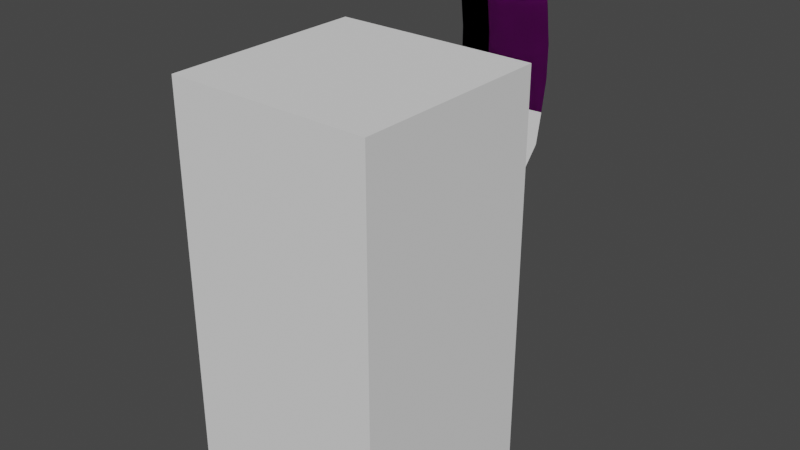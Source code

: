 # Source: Cleaver.blend  (saved by Blender 3.6.11; exported with 4.5.12 LTS)
import bpy
from mathutils import Matrix  # noqa: F401  (used for matrix-valued properties, if any)

bpy.ops.wm.read_factory_settings(use_empty=True)
scene = bpy.context.scene
scene.name = 'Scene'

# ---- collections
col_collection = bpy.data.collections.new('Collection'); scene.collection.children.link(col_collection)

# ---- images (referenced by path relative to the original .blend; pixels are not part of the script)
import os
ASSET_DIR = os.environ.get("B2B_ASSET_DIR", "")  # directory of the original .blend (textures are referenced by path, not embedded)
HERE = os.path.dirname(os.path.abspath(__file__))  # packed textures are extracted next to this script under _unpacked/

def load_image(name, relpath, width, height, colorspace="sRGB"):
    """Load a texture the original file referenced (path relative to the .blend, or extracted next to this script)."""
    p = next((c for c in (os.path.join(HERE, relpath), os.path.join(ASSET_DIR, relpath)) if relpath and os.path.exists(c)), "")
    if p:
        img = bpy.data.images.load(p, check_existing=True)
        img.name = name
    else:  # same state as the original file: an image datablock whose file is absent (Cycles renders it pink)
        img = bpy.data.images.new(name, width, height)
        img.source = "FILE"
        img.filepath = "//" + (relpath or name)
    img.colorspace_settings.name = colorspace
    return img
img_cleavertexture_png_001 = load_image('CleaverTexture.png.001', 'textures/CleaverTexture.png', 1024, 1024, 'sRGB')
img_cleavertexture_metalic_png_001 = load_image('CleaverTexture_METALIC.png.001', 'textures/CleaverTexture_METALIC.png', 1024, 1024, 'sRGB')
img_cleavertexture_normal_png_001 = load_image('CleaverTexture_NORMAL.png.001', 'textures/CleaverTexture_NORMAL.png', 1024, 1024, 'sRGB')

# ---- materials (node trees are filled in below, after node groups)
mat_material = bpy.data.materials.new('Material')
mat_material.use_transparent_shadow = False

# ---- material node trees
mat_material.use_nodes = True; mat_material.node_tree.nodes.clear()
_N = mat_material.node_tree.nodes; _L = mat_material.node_tree.links
n0 = _N.new('ShaderNodeInvert'); n0.name = 'Invert Color'; n0.location = (392, -37)
n1 = _N.new('ShaderNodeTexImage'); n1.name = 'Image Texture'; n1.location = (-610, 346)
n1.image = img_cleavertexture_png_001
n2 = _N.new('ShaderNodeOutputMaterial'); n2.name = 'Material Output'; n2.location = (915, 310)
n3 = _N.new('ShaderNodeValToRGB'); n3.name = 'Color Ramp.001'; n3.location = (-143, 201)
while len(n3.color_ramp.elements) > 1: n3.color_ramp.elements.remove(n3.color_ramp.elements[-1])
n3.color_ramp.elements[0].position = 0.0; n3.color_ramp.elements[0].color = (0.0, 0.0, 0.0, 1.0)
_e = n3.color_ramp.elements.new(1.0); _e.color = (0.515, 0.515, 0.515, 1.0)
n4 = _N.new('ShaderNodeValToRGB'); n4.name = 'Color Ramp'; n4.location = (-53, -38)
while len(n4.color_ramp.elements) > 1: n4.color_ramp.elements.remove(n4.color_ramp.elements[-1])
n4.color_ramp.elements[0].position = 0.2182; n4.color_ramp.elements[0].color = (0.0, 0.0, 0.0, 1.0)
_e = n4.color_ramp.elements.new(1.0); _e.color = (1.0, 1.0, 1.0, 1.0)
n5 = _N.new('ShaderNodeTexImage'); n5.name = 'Image Texture.002'; n5.location = (-619, 44)
n5.image = img_cleavertexture_metalic_png_001
n6 = _N.new('ShaderNodeMix'); n6.name = 'Mix'; n6.location = (-285, -203)
n6.inputs[0].default_value = 0.3333
n7 = _N.new('ShaderNodeTexNoise'); n7.name = 'Noise Texture'; n7.location = (-561, -334)
n7.inputs[2].default_value = 17.2
n7.inputs[3].default_value = 1.0
n8 = _N.new('ShaderNodeTexImage'); n8.name = 'Image Texture.001'; n8.location = (-448, -822)
n8.image = img_cleavertexture_normal_png_001
n9 = _N.new('ShaderNodeTexNoise'); n9.name = 'Noise Texture.001'; n9.location = (-416, -570)
n10 = _N.new('ShaderNodeMix'); n10.name = 'Mix.001'; n10.location = (-134, -577)
n10.data_type = 'RGBA'
n10.inputs[0].default_value = 0.8833
n11 = _N.new('ShaderNodeNormalMap'); n11.name = 'Normal Map'; n11.location = (105, -588)
n12 = _N.new('ShaderNodeBsdfPrincipled'); n12.name = 'Principled BSDF'; n12.location = (586, 284)
n12.distribution = 'GGX'
n12.subsurface_method = 'RANDOM_WALK_SKIN'
n12.inputs[3].default_value = 1.45
n12.inputs[27].default_value = (0.0, 0.0, 0.0, 1.0)
n12.inputs[28].default_value = 1.0
_L.new(n1.outputs[0], n12.inputs[0])
_L.new(n11.outputs[0], n12.inputs[5])
_L.new(n0.outputs[0], n12.inputs[2])
_L.new(n4.outputs[0], n0.inputs[1])
_L.new(n3.outputs[0], n12.inputs[1])
_L.new(n5.outputs[0], n3.inputs[0])
_L.new(n5.outputs[0], n6.inputs[2])
_L.new(n7.outputs[1], n6.inputs[3])
_L.new(n6.outputs[0], n4.inputs[0])
_L.new(n9.outputs[1], n10.inputs[2])
_L.new(n8.outputs[0], n10.inputs[3])
_L.new(n9.outputs[1], n10.inputs[6])
_L.new(n8.outputs[0], n10.inputs[7])
_L.new(n10.outputs[2], n11.inputs[1])
_L.new(n12.outputs[0], n2.inputs[0])
n2.is_active_output = True

# ---- world
world_world = bpy.data.worlds.new('World'); scene.world = world_world
world_world.use_nodes = True; world_world.node_tree.nodes.clear()
_N = world_world.node_tree.nodes; _L = world_world.node_tree.links
n0 = _N.new('ShaderNodeOutputWorld'); n0.name = 'World Output'; n0.location = (300, 300)
n1 = _N.new('ShaderNodeBackground'); n1.name = 'Background'; n1.location = (10, 300)
n1.inputs[0].default_value = (0.05088, 0.05088, 0.05088, 1.0)
_L.new(n1.outputs[0], n0.inputs[0])
n0.is_active_output = True
world_world.color = (0.05088, 0.05088, 0.05088)
world_world.use_sun_shadow = False
world_world.sun_shadow_jitter_overblur = 0.0

# ---- meshes
me_cube_001 = bpy.data.meshes.new('Cube.001')
me_cube_001.from_pydata([(-0.5, -0.5, 0.0), (-0.5, -0.5, 2.0), (-0.5, 0.5, 0.0), (-0.5, 0.5, 2.0), (0.5, -0.5, 0.0), (0.5, -0.5, 2.0), (0.5, 0.5, 0.0), (0.5, 0.5, 2.0)], [], [(0, 1, 3, 2), (2, 3, 7, 6), (6, 7, 5, 4), (4, 5, 1, 0), (2, 6, 4, 0), (7, 3, 1, 5)])
_uv = me_cube_001.uv_layers.new(name='UVMap')
_uv.uv.foreach_set('vector', [0.375, 0.0, 0.625, 0.0, 0.625, 0.25, 0.375, 0.25, 0.375, 0.25, 0.625, 0.25, 0.625, 0.5, 0.375, 0.5, 0.375, 0.5, 0.625, 0.5, 0.625, 0.75, 0.375, 0.75, 0.375, 0.75, 0.625, 0.75, 0.625, 1.0, 0.375, 1.0, 0.125, 0.5, 0.375, 0.5, 0.375, 0.75, 0.125, 0.75, 0.625, 0.5, 0.875, 0.5, 0.875, 0.75, 0.625, 0.75])
me_cube_001.update()
me_cube_002 = bpy.data.meshes.new('Cube.002')
me_cube_002.from_pydata([(-0.25, 0.01571, -0.4014), (-0.276, 0.0173, 0.7486), (0.06423, 0.008098, -0.4014), (0.08959, 0.008098, 0.7486), (-0.25, 0.0, -0.4014), (-0.276, 0.0, 0.7486), (0.06423, 0.0, -0.4014), (0.08959, 0.0, 0.7486), (-0.09854, 0.01571, -0.4014), (-0.1245, 0.0173, 0.7486), (-0.1245, 0.0, 0.7486), (-0.09854, 0.0, -0.4014), (-0.1185, 0.0173, -0.8661), (-0.25, 0.0173, -0.8661), (-0.25, 0.0, -0.8661), (-0.1185, 0.0, -0.8661), (0.1873, 0.0, 0.7486), (0.1609, 0.0, -0.4014), (-0.13, 0.0, -0.5028), (-0.1431, 0.0, -0.6043), (-0.1431, 0.0, -0.7058), (-0.13, 0.0, -0.8073), (-0.2614, 0.0173, -0.5028), (-0.2746, 0.0173, -0.6043), (-0.2746, 0.0173, -0.7058), (-0.2614, 0.0173, -0.8073), (-0.2614, 0.0, -0.8073), (-0.2746, 0.0, -0.7058), (-0.2746, 0.0, -0.6043), (-0.2614, 0.0, -0.5028), (-0.13, 0.0173, -0.5028), (-0.1431, 0.0173, -0.6043), (-0.1431, 0.0173, -0.7058), (-0.13, 0.0173, -0.8073), (-0.2392, 0.0173, 0.5844), (-0.2204, 0.0173, 0.4201), (-0.2043, 0.0173, 0.2558), (-0.2043, 0.0173, 0.0915), (-0.2152, 0.0173, -0.07279), (-0.2295, 0.0173, -0.2371), (0.1254, 0.008098, 0.5844), (0.1442, 0.008098, 0.4201), (0.1604, 0.008098, 0.2558), (0.1604, 0.008098, 0.0915), (0.1442, 0.008098, -0.07279), (0.1254, 0.008098, -0.2371), (-0.2392, 0.0, 0.5844), (-0.2204, 0.0, 0.4201), (-0.2043, 0.0, 0.2558), (-0.2043, 0.0, 0.0915), (-0.2152, 0.0, -0.07279), (-0.2295, 0.0, -0.2371), (-0.06898, 0.0173, 0.4201), (-0.05285, 0.0173, 0.2558), (-0.05285, 0.0173, 0.0915), (-0.06898, 0.0173, -0.07279), (-0.08779, 0.0173, -0.2371), (0.224, 0.0, 0.5844), (0.2428, 0.0, 0.4201), (0.259, 0.0, 0.2558), (0.259, 0.0, 0.0915), (0.2428, 0.0, -0.07279), (0.224, 0.0, -0.2371), (0.005888, 0.01571, 0.7486), (0.005888, 0.0, 0.7486), (0.006183, 0.01571, -0.4014), (0.006183, 0.0, -0.4014), (0.04216, 0.01571, -0.2371), (0.06097, 0.01571, -0.07279), (0.0771, 0.01571, 0.0915), (0.0771, 0.01571, 0.2558), (0.06097, 0.01571, 0.4201), (0.04216, 0.01571, 0.5844), (-0.1403, 0.06014, -0.8661), (-0.2194, 0.06014, -0.8661), (-0.2381, 0.06014, -0.8073), (-0.1563, 0.06014, -0.8073), (-0.24, 0.06014, -0.5028), (-0.2488, 0.06014, -0.6043), (-0.2488, 0.06014, -0.7058), (-0.1571, 0.06014, -0.5028), (-0.1732, 0.06014, -0.6043), (-0.1695, 0.06014, -0.7058), (-0.133, 0.03921, -0.4313), (-0.225, 0.03921, -0.4268), (-0.2002, 0.0173, 0.7486), (-0.2576, 0.0173, 0.6665), (-0.2298, 0.0173, 0.5022), (-0.1373, 0.01693, 0.7066), (-0.1381, 0.01708, 0.554), (-0.1447, 0.0173, 0.4201), (-0.214, 0.01743, 0.6307), (-0.0593, 0.0165, 0.7486), (-0.004002, 0.0165, 0.4201), (-0.06136, 0.01658, 0.6299), (0.05156, 0.01571, 0.5022), (0.02402, 0.01571, 0.6665), (-0.08344, 0.01665, 0.684), (-0.08398, 0.01676, 0.576), (-0.1919, 0.01736, 0.5766), (-0.1914, 0.01725, 0.6845), (-0.1382, 0.0, 0.7065), (-0.139, 0.0, 0.5538), (-0.2149, 0.0, 0.6305), (-0.06225, 0.0, 0.6298), (-0.08434, 0.0, 0.6838), (-0.08487, 0.0, 0.5759), (-0.1928, 0.0, 0.5764), (-0.1923, 0.0, 0.6844), (-0.1106, 0.0173, -0.888), (-0.2202, 0.0173, -0.9209), (-0.2202, 0.0, -0.9209), (-0.1106, 0.0, -0.888), (-0.1324, 0.06014, -0.888), (-0.1895, 0.06014, -0.9025)], [], [(46, 5, 1, 86, 34), (72, 96, 63, 3, 40), (9, 85, 1, 5, 10), (65, 2, 6, 66), (40, 3, 16, 57), (26, 25, 13, 14), (63, 92, 9, 10, 64), (100, 85, 9, 88), (73, 12, 109, 113), (13, 74, 114, 110), (33, 21, 15, 12), (3, 7, 16), (6, 2, 17), (8, 11, 18, 30), (30, 18, 19, 31), (31, 19, 20, 32), (32, 20, 21, 33), (8, 30, 80, 83), (33, 12, 73, 76), (23, 22, 77, 78), (32, 33, 76, 82), (4, 0, 22, 29), (29, 22, 23, 28), (28, 23, 24, 27), (27, 24, 25, 26), (0, 39, 56, 8), (39, 38, 55, 56), (38, 37, 54, 55), (37, 36, 53, 54), (36, 35, 90, 52, 53), (98, 89, 102, 106), (2, 45, 62, 17), (45, 44, 61, 62), (44, 43, 60, 61), (43, 42, 59, 60), (42, 41, 58, 59), (41, 40, 57, 58), (65, 67, 45, 2), (67, 68, 44, 45), (68, 69, 43, 44), (69, 70, 42, 43), (70, 71, 41, 42), (71, 95, 72, 40, 41), (4, 51, 39, 0), (51, 50, 38, 39), (50, 49, 37, 38), (49, 48, 36, 37), (48, 47, 35, 36), (47, 46, 34, 87, 35), (98, 94, 72, 95), (53, 52, 93, 71, 70), (54, 53, 70, 69), (55, 54, 69, 68), (56, 55, 68, 67), (8, 56, 67, 65), (3, 63, 64, 7), (8, 65, 66, 11), (97, 92, 63, 96), (75, 76, 73, 74), (84, 83, 80, 77), (77, 80, 81, 78), (78, 81, 82, 79), (79, 82, 76, 75), (24, 23, 78, 79), (30, 31, 81, 80), (13, 25, 75, 74), (25, 24, 79, 75), (31, 32, 82, 81), (22, 0, 84, 77), (0, 8, 83, 84), (94, 97, 96, 72), (94, 98, 106, 104), (88, 9, 92, 97), (93, 98, 95, 71), (52, 89, 98, 93), (99, 91, 103, 107), (90, 99, 89, 52), (35, 87, 99, 90), (87, 34, 91, 99), (97, 94, 104, 105), (34, 86, 100, 91), (86, 1, 85, 100), (91, 100, 108, 103), (100, 88, 101, 108), (88, 97, 105, 101), (89, 99, 107, 102), (110, 109, 112, 111), (109, 110, 114, 113), (74, 73, 113, 114), (12, 15, 112, 109), (14, 13, 110, 111)])
me_cube_002.polygons.foreach_set('use_smooth', [True] * 91)
_uv = me_cube_002.uv_layers.new(name='UVMap')
_uv.uv.foreach_set('vector', [0.5893, 0.125, 0.625, 0.125, 0.625, 0.25, 0.6071, 0.25, 0.5893, 0.25, 0.5893, 0.3925, 0.6071, 0.3925, 0.625, 0.3925, 0.625, 0.5, 0.5893, 0.5, 0.84, 0.5, 0.8575, 0.5, 0.875, 0.5, 0.875, 0.625, 0.84, 0.625, 0.2675, 0.5, 0.375, 0.5, 0.375, 0.625, 0.2675, 0.625, 0.5893, 0.5, 0.625, 0.5, 0.625, 0.5, 0.5893, 0.5, 0.375, 0.125, 0.375, 0.25, 0.375, 0.25, 0.375, 0.125, 0.7325, 0.5, 0.7863, 0.5, 0.84, 0.5, 0.84, 0.625, 0.7325, 0.625, 0.6071, 0.2675, 0.625, 0.2675, 0.625, 0.285, 0.6071, 0.285, 0.16, 0.5, 0.16, 0.5, 0.16, 0.5, 0.16, 0.5, 0.375, 0.25, 0.375, 0.25, 0.375, 0.25, 0.375, 0.25, 0.16, 0.5, 0.16, 0.625, 0.16, 0.625, 0.16, 0.5, 0.625, 0.5, 0.625, 0.625, 0.625, 0.5, 0.375, 0.625, 0.375, 0.5, 0.375, 0.625, 0.16, 0.5, 0.16, 0.625, 0.16, 0.625, 0.16, 0.5, 0.16, 0.5, 0.16, 0.625, 0.16, 0.625, 0.16, 0.5, 0.16, 0.5, 0.16, 0.625, 0.16, 0.625, 0.16, 0.5, 0.16, 0.5, 0.16, 0.625, 0.16, 0.625, 0.16, 0.5, 0.16, 0.5, 0.16, 0.5, 0.16, 0.5, 0.16, 0.5, 0.16, 0.5, 0.16, 0.5, 0.16, 0.5, 0.16, 0.5, 0.375, 0.25, 0.375, 0.25, 0.375, 0.25, 0.375, 0.25, 0.16, 0.5, 0.16, 0.5, 0.16, 0.5, 0.16, 0.5, 0.375, 0.125, 0.375, 0.25, 0.375, 0.25, 0.375, 0.125, 0.375, 0.125, 0.375, 0.25, 0.375, 0.25, 0.375, 0.125, 0.375, 0.125, 0.375, 0.25, 0.375, 0.25, 0.375, 0.125, 0.375, 0.125, 0.375, 0.25, 0.375, 0.25, 0.375, 0.125, 0.375, 0.25, 0.4107, 0.25, 0.4107, 0.285, 0.375, 0.285, 0.4107, 0.25, 0.4464, 0.25, 0.4464, 0.285, 0.4107, 0.285, 0.4464, 0.25, 0.4821, 0.25, 0.4821, 0.285, 0.4464, 0.285, 0.4821, 0.25, 0.5179, 0.25, 0.5179, 0.285, 0.4821, 0.285, 0.5179, 0.25, 0.5536, 0.25, 0.5536, 0.2675, 0.5536, 0.285, 0.5179, 0.285, 0.5714, 0.3387, 0.5714, 0.285, 0.5714, 0.285, 0.5714, 0.3387, 0.375, 0.5, 0.4107, 0.5, 0.4107, 0.5, 0.375, 0.5, 0.4107, 0.5, 0.4464, 0.5, 0.4464, 0.5, 0.4107, 0.5, 0.4464, 0.5, 0.4821, 0.5, 0.4821, 0.5, 0.4464, 0.5, 0.4821, 0.5, 0.5179, 0.5, 0.5179, 0.5, 0.4821, 0.5, 0.5179, 0.5, 0.5536, 0.5, 0.5536, 0.5, 0.5179, 0.5, 0.5536, 0.5, 0.5893, 0.5, 0.5893, 0.5, 0.5536, 0.5, 0.375, 0.3925, 0.4107, 0.3925, 0.4107, 0.5, 0.375, 0.5, 0.4107, 0.3925, 0.4464, 0.3925, 0.4464, 0.5, 0.4107, 0.5, 0.4464, 0.3925, 0.4821, 0.3925, 0.4821, 0.5, 0.4464, 0.5, 0.4821, 0.3925, 0.5179, 0.3925, 0.5179, 0.5, 0.4821, 0.5, 0.5179, 0.3925, 0.5536, 0.3925, 0.5536, 0.5, 0.5179, 0.5, 0.5536, 0.3925, 0.5714, 0.3925, 0.5893, 0.3925, 0.5893, 0.5, 0.5536, 0.5, 0.375, 0.125, 0.4107, 0.125, 0.4107, 0.25, 0.375, 0.25, 0.4107, 0.125, 0.4464, 0.125, 0.4464, 0.25, 0.4107, 0.25, 0.4464, 0.125, 0.4821, 0.125, 0.4821, 0.25, 0.4464, 0.25, 0.4821, 0.125, 0.5179, 0.125, 0.5179, 0.25, 0.4821, 0.25, 0.5179, 0.125, 0.5536, 0.125, 0.5536, 0.25, 0.5179, 0.25, 0.5536, 0.125, 0.5893, 0.125, 0.5893, 0.25, 0.5714, 0.25, 0.5536, 0.25, 0.5714, 0.3387, 0.5893, 0.3387, 0.5893, 0.3925, 0.5714, 0.3925, 0.5179, 0.285, 0.5536, 0.285, 0.5536, 0.3387, 0.5536, 0.3925, 0.5179, 0.3925, 0.4821, 0.285, 0.5179, 0.285, 0.5179, 0.3925, 0.4821, 0.3925, 0.4464, 0.285, 0.4821, 0.285, 0.4821, 0.3925, 0.4464, 0.3925, 0.4107, 0.285, 0.4464, 0.285, 0.4464, 0.3925, 0.4107, 0.3925, 0.375, 0.285, 0.4107, 0.285, 0.4107, 0.3925, 0.375, 0.3925, 0.625, 0.5, 0.7325, 0.5, 0.7325, 0.625, 0.625, 0.625, 0.16, 0.5, 0.2675, 0.5, 0.2675, 0.625, 0.16, 0.625, 0.6071, 0.3387, 0.625, 0.3387, 0.625, 0.3925, 0.6071, 0.3925, 0.375, 0.25, 0.375, 0.285, 0.375, 0.285, 0.375, 0.25, 0.375, 0.25, 0.375, 0.285, 0.375, 0.285, 0.375, 0.25, 0.375, 0.25, 0.375, 0.285, 0.375, 0.285, 0.375, 0.25, 0.375, 0.25, 0.375, 0.285, 0.375, 0.285, 0.375, 0.25, 0.375, 0.25, 0.375, 0.285, 0.375, 0.285, 0.375, 0.25, 0.375, 0.25, 0.375, 0.25, 0.375, 0.25, 0.375, 0.25, 0.16, 0.5, 0.16, 0.5, 0.16, 0.5, 0.16, 0.5, 0.375, 0.25, 0.375, 0.25, 0.375, 0.25, 0.375, 0.25, 0.375, 0.25, 0.375, 0.25, 0.375, 0.25, 0.375, 0.25, 0.16, 0.5, 0.16, 0.5, 0.16, 0.5, 0.16, 0.5, 0.375, 0.25, 0.375, 0.25, 0.375, 0.25, 0.375, 0.25, 0.375, 0.25, 0.375, 0.285, 0.375, 0.285, 0.375, 0.25, 0.5893, 0.3387, 0.6071, 0.3387, 0.6071, 0.3925, 0.5893, 0.3925, 0.5893, 0.3387, 0.5714, 0.3387, 0.5714, 0.3387, 0.5893, 0.3387, 0.6071, 0.285, 0.625, 0.285, 0.625, 0.3387, 0.6071, 0.3387, 0.5536, 0.3387, 0.5714, 0.3387, 0.5714, 0.3925, 0.5536, 0.3925, 0.5536, 0.285, 0.5714, 0.285, 0.5714, 0.3387, 0.5536, 0.3387, 0.5714, 0.2675, 0.5893, 0.2675, 0.5893, 0.2675, 0.5714, 0.2675, 0.5536, 0.2675, 0.5714, 0.2675, 0.5714, 0.285, 0.5536, 0.285, 0.5536, 0.25, 0.5714, 0.25, 0.5714, 0.2675, 0.5536, 0.2675, 0.5714, 0.25, 0.5893, 0.25, 0.5893, 0.2675, 0.5714, 0.2675, 0.6071, 0.3387, 0.5893, 0.3387, 0.5893, 0.3387, 0.6071, 0.3387, 0.5893, 0.25, 0.6071, 0.25, 0.6071, 0.2675, 0.5893, 0.2675, 0.6071, 0.25, 0.625, 0.25, 0.625, 0.2675, 0.6071, 0.2675, 0.5893, 0.2675, 0.6071, 0.2675, 0.6071, 0.2675, 0.5893, 0.2675, 0.6071, 0.2675, 0.6071, 0.285, 0.6071, 0.285, 0.6071, 0.2675, 0.6071, 0.285, 0.6071, 0.3387, 0.6071, 0.3387, 0.6071, 0.285, 0.5714, 0.285, 0.5714, 0.2675, 0.5714, 0.2675, 0.5714, 0.285, 0.125, 0.5, 0.16, 0.5, 0.16, 0.625, 0.125, 0.625, 0.16, 0.5, 0.125, 0.5, 0.125, 0.5, 0.16, 0.5, 0.375, 0.25, 0.375, 0.285, 0.375, 0.285, 0.375, 0.25, 0.16, 0.5, 0.16, 0.625, 0.16, 0.625, 0.16, 0.5, 0.375, 0.125, 0.375, 0.25, 0.375, 0.25, 0.375, 0.125])
me_cube_002.update()
me_cube_004 = bpy.data.meshes.new('Cube.004')
me_cube_004.from_pydata([(-0.25, 0.01571, -0.4014), (-0.276, 0.0173, 0.7486), (0.06423, 0.008098, -0.4014), (0.07679, 0.008098, 0.7486), (-0.25, 0.0, -0.4014), (-0.276, 0.0, 0.7486), (0.06423, 0.0, -0.4014), (0.07679, 0.0, 0.7486), (-0.09854, 0.01571, -0.4014), (-0.1245, 0.0173, 0.7486), (-0.1245, 0.0, 0.7486), (-0.09854, 0.0, -0.4014), (-0.1185, 0.0173, -0.8661), (-0.25, 0.0173, -0.8661), (-0.25, 0.0, -0.8661), (-0.1185, 0.0, -0.8661), (0.1745, 0.0, 0.7486), (0.1609, 0.0, -0.4014), (-0.13, 0.0, -0.5028), (-0.1431, 0.0, -0.6043), (-0.1431, 0.0, -0.7058), (-0.13, 0.0, -0.8073), (-0.2614, 0.0173, -0.5028), (-0.2746, 0.0173, -0.6043), (-0.2746, 0.0173, -0.7058), (-0.2614, 0.0173, -0.8073), (-0.2614, 0.0, -0.8073), (-0.2746, 0.0, -0.7058), (-0.2746, 0.0, -0.6043), (-0.2614, 0.0, -0.5028), (-0.13, 0.0173, -0.5028), (-0.1431, 0.0173, -0.6043), (-0.1431, 0.0173, -0.7058), (-0.13, 0.0173, -0.8073), (-0.2392, 0.0173, 0.5844), (-0.2204, 0.0173, 0.4201), (-0.2043, 0.0173, 0.2558), (-0.2043, 0.0173, 0.0915), (-0.2152, 0.0173, -0.07279), (-0.2295, 0.0173, -0.2371), (0.1254, 0.008098, 0.5844), (0.1442, 0.008098, 0.4201), (0.1604, 0.008098, 0.2558), (0.1604, 0.008098, 0.0915), (0.1442, 0.008098, -0.07279), (0.1167, 0.008098, -0.2371), (-0.2392, 0.0, 0.5844), (-0.2204, 0.0, 0.4201), (-0.2043, 0.0, 0.2558), (-0.2043, 0.0, 0.0915), (-0.2152, 0.0, -0.07279), (-0.2295, 0.0, -0.2371), (-0.06898, 0.0173, 0.4201), (-0.05285, 0.0173, 0.2558), (-0.05285, 0.0173, 0.0915), (-0.06898, 0.0173, -0.07279), (-0.08779, 0.0173, -0.2371), (0.224, 0.0, 0.5844), (0.2428, 0.0, 0.4201), (0.259, 0.0, 0.2558), (0.259, 0.0, 0.0915), (0.2428, 0.0, -0.07279), (0.2153, 0.0, -0.2371), (0.005888, 0.01571, 0.7486), (0.005888, 0.0, 0.7486), (0.006183, 0.01571, -0.4014), (0.006183, 0.0, -0.4014), (0.04216, 0.01571, -0.2371), (0.06097, 0.01571, -0.07279), (0.0771, 0.01571, 0.0915), (0.0771, 0.01571, 0.2558), (0.06097, 0.01571, 0.4201), (0.04216, 0.01571, 0.5844), (-0.1403, 0.06014, -0.8661), (-0.2194, 0.06014, -0.8661), (-0.2381, 0.06014, -0.8073), (-0.1563, 0.06014, -0.8073), (-0.24, 0.06014, -0.5028), (-0.2488, 0.06014, -0.6043), (-0.2488, 0.06014, -0.7058), (-0.1571, 0.06014, -0.5028), (-0.1732, 0.06014, -0.6043), (-0.1695, 0.06014, -0.7058), (-0.133, 0.03921, -0.4313), (-0.225, 0.03921, -0.4268), (-0.2002, 0.0173, 0.7486), (-0.2576, 0.0173, 0.6665), (-0.2298, 0.0173, 0.5022), (-0.1373, 0.01693, 0.7066), (-0.1381, 0.01708, 0.554), (-0.1447, 0.0173, 0.4201), (-0.214, 0.01743, 0.6307), (-0.0593, 0.0165, 0.7486), (-0.004002, 0.0165, 0.4201), (-0.06136, 0.01658, 0.6299), (0.05156, 0.01571, 0.5022), (0.02402, 0.01571, 0.6665), (-0.08344, 0.01665, 0.684), (-0.08398, 0.01676, 0.576), (-0.1919, 0.01736, 0.5766), (-0.1914, 0.01725, 0.6845), (-0.1382, 0.0, 0.7065), (-0.139, 0.0, 0.5538), (-0.2149, 0.0, 0.6305), (-0.06225, 0.0, 0.6298), (-0.08434, 0.0, 0.6838), (-0.08487, 0.0, 0.5759), (-0.1928, 0.0, 0.5764), (-0.1923, 0.0, 0.6844), (-0.1106, 0.0173, -0.888), (-0.2202, 0.0173, -0.9209), (-0.2202, 0.0, -0.9209), (-0.1106, 0.0, -0.888), (-0.1324, 0.06014, -0.888), (-0.1895, 0.06014, -0.9025), (-0.25, -0.01571, -0.4014), (-0.276, -0.0173, 0.7486), (0.06423, -0.008098, -0.4014), (0.07679, -0.008098, 0.7486), (-0.09854, -0.01571, -0.4014), (-0.1245, -0.0173, 0.7486), (-0.1185, -0.0173, -0.8661), (-0.25, -0.0173, -0.8661), (-0.2614, -0.0173, -0.5028), (-0.2746, -0.0173, -0.6043), (-0.2746, -0.0173, -0.7058), (-0.2614, -0.0173, -0.8073), (-0.13, -0.0173, -0.5028), (-0.1431, -0.0173, -0.6043), (-0.1431, -0.0173, -0.7058), (-0.13, -0.0173, -0.8073), (-0.2392, -0.0173, 0.5844), (-0.2204, -0.0173, 0.4201), (-0.2043, -0.0173, 0.2558), (-0.2043, -0.0173, 0.0915), (-0.2152, -0.0173, -0.07279), (-0.2295, -0.0173, -0.2371), (0.1254, -0.008098, 0.5844), (0.1442, -0.008098, 0.4201), (0.1604, -0.008098, 0.2558), (0.1604, -0.008098, 0.0915), (0.1442, -0.008098, -0.07279), (0.1167, -0.008098, -0.2371), (-0.06898, -0.0173, 0.4201), (-0.05285, -0.0173, 0.2558), (-0.05285, -0.0173, 0.0915), (-0.06898, -0.0173, -0.07279), (-0.08779, -0.0173, -0.2371), (0.005888, -0.01571, 0.7486), (0.006183, -0.01571, -0.4014), (0.04216, -0.01571, -0.2371), (0.06097, -0.01571, -0.07279), (0.0771, -0.01571, 0.0915), (0.0771, -0.01571, 0.2558), (0.06097, -0.01571, 0.4201), (0.04216, -0.01571, 0.5844), (-0.1403, -0.06014, -0.8661), (-0.2194, -0.06014, -0.8661), (-0.2381, -0.06014, -0.8073), (-0.1563, -0.06014, -0.8073), (-0.24, -0.06014, -0.5028), (-0.2488, -0.06014, -0.6043), (-0.2488, -0.06014, -0.7058), (-0.1571, -0.06014, -0.5028), (-0.1732, -0.06014, -0.6043), (-0.1695, -0.06014, -0.7058), (-0.133, -0.03921, -0.4313), (-0.225, -0.03921, -0.4268), (-0.2002, -0.0173, 0.7486), (-0.2576, -0.0173, 0.6665), (-0.2298, -0.0173, 0.5022), (-0.1373, -0.01693, 0.7066), (-0.1381, -0.01708, 0.554), (-0.1447, -0.0173, 0.4201), (-0.214, -0.01743, 0.6307), (-0.0593, -0.0165, 0.7486), (-0.004002, -0.0165, 0.4201), (-0.06136, -0.01658, 0.6299), (0.05156, -0.01571, 0.5022), (0.02402, -0.01571, 0.6665), (-0.08344, -0.01665, 0.684), (-0.08398, -0.01676, 0.576), (-0.1919, -0.01736, 0.5766), (-0.1914, -0.01725, 0.6845), (-0.1106, -0.0173, -0.888), (-0.2202, -0.0173, -0.9209), (-0.1324, -0.06014, -0.888), (-0.1895, -0.06014, -0.9025), (-0.276, 0.0, 0.7486), (-0.276, 0.0173, 0.7486), (-0.276, 0.0173, 0.7486), (-0.2295, 0.0173, -0.2371), (-0.25, 0.01571, -0.4014), (-0.25, 0.01571, -0.4014), (-0.25, 0.01571, -0.4014), (-0.09854, 0.01571, -0.4014), (-0.09854, 0.01571, -0.4014), (-0.09854, 0.01571, -0.4014), (-0.09854, 0.01571, -0.4014), (0.005888, 0.01571, 0.7486), (0.07679, 0.008098, 0.7486), (0.006183, 0.01571, -0.4014), (-0.2002, 0.0173, 0.7486), (-0.1245, 0.0173, 0.7486), (-0.09854, 0.0, -0.4014), (-0.2194, 0.06014, -0.8661), (-0.1895, 0.06014, -0.9025), (-0.1895, 0.06014, -0.9025), (-0.2614, 0.0173, -0.8073), (-0.25, 0.0173, -0.8661), (-0.13, 0.0173, -0.8073), (-0.1185, 0.0173, -0.8661), (0.06423, 0.008098, -0.4014), (-0.2614, 0.0173, -0.5028), (-0.2746, 0.0173, -0.6043), (-0.2746, 0.0173, -0.7058), (-0.13, 0.0173, -0.5028), (-0.1431, 0.0173, -0.6043), (-0.1431, 0.0173, -0.7058), (-0.2576, 0.0173, 0.6665), (-0.2392, 0.0173, 0.5844), (-0.2298, 0.0173, 0.5022), (-0.2204, 0.0173, 0.4201), (-0.2043, 0.0173, 0.2558), (-0.2043, 0.0173, 0.0915), (-0.2152, 0.0173, -0.07279), (-0.1928, 0.0, 0.5764), (-0.1919, 0.01736, 0.5766), (-0.1919, 0.01736, 0.5766), (-0.214, 0.01743, 0.6307), (-0.214, 0.01743, 0.6307), (-0.2149, 0.0, 0.6305), (-0.0593, 0.0165, 0.7486), (-0.2381, 0.06014, -0.8073), (-0.1563, 0.06014, -0.8073), (-0.1403, 0.06014, -0.8661), (-0.24, 0.06014, -0.5028), (-0.2488, 0.06014, -0.6043), (-0.2488, 0.06014, -0.7058), (-0.1571, 0.06014, -0.5028), (-0.1732, 0.06014, -0.6043), (-0.1695, 0.06014, -0.7058), (-0.133, 0.03921, -0.4313), (-0.225, 0.03921, -0.4268), (-0.08434, 0.0, 0.6838), (-0.08344, 0.01665, 0.684), (-0.08344, 0.01665, 0.684), (-0.06136, 0.01658, 0.6299), (-0.06136, 0.01658, 0.6299), (-0.06225, 0.0, 0.6298), (-0.1373, 0.01693, 0.7066), (-0.1373, 0.01693, 0.7066), (-0.1381, 0.01708, 0.554), (-0.1381, 0.01708, 0.554), (-0.08398, 0.01676, 0.576), (-0.08398, 0.01676, 0.576), (-0.1914, 0.01725, 0.6845), (-0.1914, 0.01725, 0.6845), (-0.08487, 0.0, 0.5759), (-0.139, 0.0, 0.5538), (-0.1923, 0.0, 0.6844), (-0.1382, 0.0, 0.7065), (-0.2202, 0.0173, -0.9209), (-0.2202, 0.0173, -0.9209), (-0.2202, 0.0, -0.9209), (-0.1106, 0.0173, -0.888), (-0.1106, 0.0173, -0.888), (-0.1106, 0.0, -0.888), (-0.1324, 0.06014, -0.888), (-0.1324, 0.06014, -0.888), (-0.276, -0.0173, 0.7486), (-0.276, -0.0173, 0.7486), (-0.2295, -0.0173, -0.2371), (-0.25, -0.01571, -0.4014), (-0.25, -0.01571, -0.4014), (-0.25, -0.01571, -0.4014), (-0.09854, -0.01571, -0.4014), (-0.09854, -0.01571, -0.4014), (-0.09854, -0.01571, -0.4014), (-0.09854, -0.01571, -0.4014), (0.005888, -0.01571, 0.7486), (0.07679, -0.008098, 0.7486), (0.006183, -0.01571, -0.4014), (-0.2002, -0.0173, 0.7486), (-0.1245, -0.0173, 0.7486), (-0.2194, -0.06014, -0.8661), (-0.1895, -0.06014, -0.9025), (-0.1895, -0.06014, -0.9025), (-0.2614, -0.0173, -0.8073), (-0.25, -0.0173, -0.8661), (-0.13, -0.0173, -0.8073), (-0.1185, -0.0173, -0.8661), (0.06423, -0.008098, -0.4014), (-0.2614, -0.0173, -0.5028), (-0.2746, -0.0173, -0.6043), (-0.2746, -0.0173, -0.7058), (-0.13, -0.0173, -0.5028), (-0.1431, -0.0173, -0.6043), (-0.1431, -0.0173, -0.7058), (-0.2576, -0.0173, 0.6665), (-0.2392, -0.0173, 0.5844), (-0.2298, -0.0173, 0.5022), (-0.2204, -0.0173, 0.4201), (-0.2043, -0.0173, 0.2558), (-0.2043, -0.0173, 0.0915), (-0.2152, -0.0173, -0.07279), (-0.1919, -0.01736, 0.5766), (-0.1919, -0.01736, 0.5766), (-0.214, -0.01743, 0.6307), (-0.214, -0.01743, 0.6307), (-0.0593, -0.0165, 0.7486), (-0.2381, -0.06014, -0.8073), (-0.1563, -0.06014, -0.8073), (-0.1403, -0.06014, -0.8661), (-0.24, -0.06014, -0.5028), (-0.2488, -0.06014, -0.6043), (-0.2488, -0.06014, -0.7058), (-0.1571, -0.06014, -0.5028), (-0.1732, -0.06014, -0.6043), (-0.1695, -0.06014, -0.7058), (-0.133, -0.03921, -0.4313), (-0.225, -0.03921, -0.4268), (-0.08344, -0.01665, 0.684), (-0.08344, -0.01665, 0.684), (-0.06136, -0.01658, 0.6299), (-0.06136, -0.01658, 0.6299), (-0.1373, -0.01693, 0.7066), (-0.1373, -0.01693, 0.7066), (-0.1381, -0.01708, 0.554), (-0.1381, -0.01708, 0.554), (-0.08398, -0.01676, 0.576), (-0.08398, -0.01676, 0.576), (-0.1914, -0.01725, 0.6845), (-0.1914, -0.01725, 0.6845), (-0.2202, -0.0173, -0.9209), (-0.2202, -0.0173, -0.9209), (-0.1106, -0.0173, -0.888), (-0.1106, -0.0173, -0.888), (-0.1324, -0.06014, -0.888), (-0.1324, -0.06014, -0.888)], [], [(46, 188, 189, 219, 220), (72, 96, 199, 200, 40), (203, 202, 190, 5, 10), (65, 2, 6, 66), (40, 200, 16, 57), (26, 208, 209, 14), (63, 232, 203, 10, 64), (256, 85, 9, 250), (73, 12, 266, 269), (13, 205, 206, 263), (210, 21, 15, 211), (3, 7, 16), (6, 2, 17), (196, 11, 18, 216), (216, 18, 19, 217), (217, 19, 20, 218), (218, 20, 21, 210), (197, 30, 80, 242), (33, 12, 73, 234), (214, 22, 236, 237), (32, 33, 234, 241), (4, 193, 213, 29), (29, 213, 23, 28), (28, 23, 215, 27), (27, 215, 208, 26), (192, 191, 56, 195), (191, 225, 55, 56), (225, 224, 54, 55), (224, 223, 53, 54), (223, 35, 90, 52, 53), (255, 253, 259, 258), (212, 45, 62, 17), (45, 44, 61, 62), (44, 43, 60, 61), (43, 42, 59, 60), (42, 41, 58, 59), (41, 40, 57, 58), (201, 67, 45, 212), (67, 68, 44, 45), (68, 69, 43, 44), (69, 70, 42, 43), (70, 71, 41, 42), (71, 95, 72, 40, 41), (4, 51, 39, 193), (51, 50, 38, 39), (50, 49, 37, 38), (49, 48, 36, 37), (48, 47, 222, 36), (47, 46, 220, 221, 222), (254, 247, 72, 95), (53, 52, 93, 71, 70), (54, 53, 70, 69), (55, 54, 69, 68), (56, 55, 68, 67), (195, 56, 67, 201), (3, 63, 64, 7), (8, 65, 66, 204), (246, 92, 199, 96), (233, 76, 235, 74), (243, 83, 239, 77), (77, 239, 240, 78), (78, 240, 82, 238), (238, 82, 76, 233), (24, 214, 237, 79), (30, 31, 81, 80), (13, 25, 75, 205), (25, 24, 79, 75), (31, 32, 241, 81), (22, 194, 84, 236), (0, 198, 83, 243), (247, 246, 96, 72), (248, 98, 106, 249), (250, 9, 92, 246), (93, 254, 95, 71), (52, 252, 254, 93), (227, 229, 231, 226), (90, 228, 252, 52), (35, 87, 228, 90), (87, 34, 230, 228), (245, 94, 104, 244), (34, 86, 256, 230), (86, 1, 85, 256), (91, 257, 108, 103), (100, 251, 101, 260), (88, 97, 105, 261), (89, 99, 107, 102), (262, 265, 112, 264), (265, 262, 207, 268), (74, 235, 113, 114), (211, 15, 267, 109), (14, 209, 110, 111), (46, 300, 299, 270, 188), (155, 137, 281, 280, 179), (284, 10, 5, 271, 283), (149, 66, 6, 117), (137, 57, 16, 281), (26, 14, 289, 288), (148, 64, 10, 284, 310), (332, 326, 120, 168), (156, 339, 337, 121), (122, 335, 286, 285), (290, 291, 15, 21), (118, 16, 7), (6, 17, 117), (277, 296, 18, 11), (296, 297, 19, 18), (297, 298, 20, 19), (298, 290, 21, 20), (278, 320, 163, 127), (130, 312, 156, 121), (294, 315, 314, 123), (129, 319, 312, 130), (4, 29, 293, 274), (29, 28, 124, 293), (28, 27, 295, 124), (27, 26, 288, 295), (273, 276, 147, 272), (272, 147, 146, 305), (305, 146, 145, 304), (304, 145, 144, 303), (303, 144, 143, 173, 132), (331, 258, 259, 329), (292, 17, 62, 142), (142, 62, 61, 141), (141, 61, 60, 140), (140, 60, 59, 139), (139, 59, 58, 138), (138, 58, 57, 137), (282, 292, 142, 150), (150, 142, 141, 151), (151, 141, 140, 152), (152, 140, 139, 153), (153, 139, 138, 154), (154, 138, 137, 155, 178), (4, 274, 136, 51), (51, 136, 135, 50), (50, 135, 134, 49), (49, 134, 133, 48), (48, 133, 302, 47), (47, 302, 301, 300, 46), (330, 178, 155, 324), (144, 153, 154, 176, 143), (145, 152, 153, 144), (146, 151, 152, 145), (147, 150, 151, 146), (276, 282, 150, 147), (118, 7, 64, 148), (279, 204, 66, 149), (323, 179, 280, 175), (311, 157, 313, 159), (321, 160, 317, 166), (160, 161, 318, 317), (161, 316, 165, 318), (316, 311, 159, 165), (125, 162, 315, 294), (127, 163, 164, 128), (122, 285, 158, 126), (126, 158, 162, 125), (128, 164, 319, 129), (123, 314, 167, 275), (115, 321, 166, 119), (324, 155, 179, 323), (325, 249, 106, 181), (326, 323, 175, 120), (176, 154, 178, 330), (143, 176, 330, 328), (306, 226, 231, 308), (173, 143, 328, 307), (132, 173, 307, 170), (170, 307, 309, 131), (322, 244, 104, 177), (131, 309, 332, 169), (169, 332, 168, 116), (174, 103, 108, 333), (183, 260, 101, 327), (171, 261, 105, 180), (172, 102, 107, 182), (334, 264, 112, 336), (336, 338, 287, 334), (157, 187, 186, 313), (291, 184, 267, 15), (14, 111, 185, 289)])
me_cube_004.polygons.foreach_set('use_smooth', [True] * 182)
_uv = me_cube_004.uv_layers.new(name='UVMap')
_uv.uv.foreach_set('vector', [0.04757, 0.1, 0.04757, 0.0, 0.05794, 0.0, 0.05794, 0.05, 0.05794, 0.1, 0.2119, 0.4398, 0.1624, 0.4495, 0.1129, 0.4593, 0.1139, 0.4167, 0.213, 0.3897, 0.327, 0.8316, 0.2816, 0.8316, 0.2362, 0.8316, 0.2362, 0.8212, 0.327, 0.8212, 0.3712, 0.8892, 0.3369, 0.8846, 0.3369, 0.8797, 0.3712, 0.8797, 0.213, 0.3897, 0.1139, 0.4167, 0.1152, 0.358, 0.2143, 0.3305, 0.04757, 0.93, 0.05794, 0.93, 0.05794, 0.9657, 0.04757, 0.9657, 0.4052, 0.8306, 0.3661, 0.8311, 0.327, 0.8316, 0.327, 0.8212, 0.4052, 0.8212, 0.1487, 0.5783, 0.1101, 0.5828, 0.1112, 0.5374, 0.1362, 0.5456, 0.4995, 0.6792, 0.5005, 0.6535, 0.5139, 0.6535, 0.5129, 0.6792, 0.8889, 0.9025, 0.8906, 0.8768, 0.9138, 0.8769, 0.9232, 0.9026, 0.4725, 0.7752, 0.4725, 0.7648, 0.5082, 0.7648, 0.5082, 0.7752, 0.4477, 0.8261, 0.4477, 0.8212, 0.5062, 0.8212, 0.3369, 0.8797, 0.3369, 0.8846, 0.2796, 0.8797, 0.2316, 0.7742, 0.2316, 0.7648, 0.2907, 0.7648, 0.2907, 0.7752, 0.2907, 0.7752, 0.2907, 0.7648, 0.3506, 0.7648, 0.3506, 0.7752, 0.3506, 0.7752, 0.3506, 0.7648, 0.4113, 0.7648, 0.4113, 0.7752, 0.4113, 0.7752, 0.4113, 0.7648, 0.4725, 0.7648, 0.4725, 0.7752, 0.2238, 0.6535, 0.2829, 0.6543, 0.2817, 0.6799, 0.24, 0.6675, 0.4648, 0.6537, 0.5005, 0.6535, 0.4995, 0.6792, 0.4636, 0.6793, 0.7313, 0.902, 0.6714, 0.9018, 0.6726, 0.8762, 0.7327, 0.8763, 0.4035, 0.6539, 0.4648, 0.6537, 0.4636, 0.6793, 0.4023, 0.6795, 0.04757, 0.6882, 0.05699, 0.6882, 0.05794, 0.7482, 0.04757, 0.7482, 0.04757, 0.7482, 0.05794, 0.7482, 0.05794, 0.8081, 0.04757, 0.8081, 0.04757, 0.8081, 0.05794, 0.8081, 0.05794, 0.8687, 0.04757, 0.8687, 0.04757, 0.8687, 0.05794, 0.8687, 0.05794, 0.93, 0.04757, 0.93, 0.7986, 0.6281, 0.7005, 0.6136, 0.7024, 0.5288, 0.8007, 0.5374, 0.7005, 0.6136, 0.6022, 0.6029, 0.6042, 0.5153, 0.7024, 0.5288, 0.6022, 0.6029, 0.5039, 0.5941, 0.506, 0.5034, 0.6042, 0.5153, 0.5039, 0.5941, 0.4054, 0.5919, 0.4075, 0.5012, 0.506, 0.5034, 0.4054, 0.5919, 0.3068, 0.5993, 0.3078, 0.554, 0.3088, 0.5086, 0.4075, 0.5012, 0.3754, 0.9513, 0.343, 0.9515, 0.3424, 0.9412, 0.3748, 0.9412, 0.8029, 0.4398, 0.7052, 0.4061, 0.7065, 0.3469, 0.8042, 0.3817, 0.7052, 0.4061, 0.6071, 0.3874, 0.6084, 0.3282, 0.7065, 0.3469, 0.6071, 0.3874, 0.5088, 0.3755, 0.5102, 0.3163, 0.6084, 0.3282, 0.5088, 0.3755, 0.4104, 0.3733, 0.4117, 0.3141, 0.5102, 0.3163, 0.4104, 0.3733, 0.3117, 0.3807, 0.313, 0.3215, 0.4117, 0.3141, 0.3117, 0.3807, 0.213, 0.3897, 0.2143, 0.3305, 0.313, 0.3215, 0.8021, 0.4747, 0.7042, 0.4509, 0.7052, 0.4061, 0.8029, 0.4398, 0.7042, 0.4509, 0.606, 0.4374, 0.6071, 0.3874, 0.7052, 0.4061, 0.606, 0.4374, 0.5077, 0.4255, 0.5088, 0.3755, 0.6071, 0.3874, 0.5077, 0.4255, 0.4093, 0.4233, 0.4104, 0.3733, 0.5088, 0.3755, 0.4093, 0.4233, 0.3106, 0.4307, 0.3117, 0.3807, 0.4104, 0.3733, 0.3106, 0.4307, 0.2612, 0.4352, 0.2119, 0.4398, 0.213, 0.3897, 0.3117, 0.3807, 0.04757, 0.6882, 0.04757, 0.5911, 0.05794, 0.5911, 0.05699, 0.6882, 0.04757, 0.5911, 0.04757, 0.4937, 0.05794, 0.4937, 0.05794, 0.5911, 0.04757, 0.4937, 0.04757, 0.3962, 0.05794, 0.3962, 0.05794, 0.4937, 0.04757, 0.3962, 0.04757, 0.298, 0.05794, 0.298, 0.05794, 0.3962, 0.04757, 0.298, 0.04757, 0.1991, 0.05794, 0.1991, 0.05794, 0.298, 0.04757, 0.1991, 0.04757, 0.1, 0.05794, 0.1, 0.05794, 0.1495, 0.05794, 0.1991, 0.2152, 0.5155, 0.1832, 0.5012, 0.2119, 0.4398, 0.2612, 0.4352, 0.4075, 0.5012, 0.3088, 0.5086, 0.3097, 0.4697, 0.3106, 0.4307, 0.4093, 0.4233, 0.506, 0.5034, 0.4075, 0.5012, 0.4093, 0.4233, 0.5077, 0.4255, 0.6042, 0.5153, 0.506, 0.5034, 0.5077, 0.4255, 0.606, 0.4374, 0.7024, 0.5288, 0.6042, 0.5153, 0.606, 0.4374, 0.7042, 0.4509, 0.8007, 0.5374, 0.7024, 0.5288, 0.7042, 0.4509, 0.8021, 0.4747, 0.4477, 0.8261, 0.4052, 0.8306, 0.4052, 0.8212, 0.4477, 0.8212, 0.4332, 0.8892, 0.3712, 0.8892, 0.3712, 0.8797, 0.4332, 0.8797, 0.1505, 0.5137, 0.1121, 0.4983, 0.1129, 0.4593, 0.1624, 0.4495, 0.8595, 0.7423, 0.8595, 0.6932, 0.8947, 0.6836, 0.8947, 0.731, 0.6313, 0.734, 0.634, 0.6788, 0.677, 0.6937, 0.677, 0.7434, 0.677, 0.7434, 0.677, 0.6937, 0.7378, 0.7034, 0.7378, 0.7486, 0.7378, 0.7486, 0.7378, 0.7034, 0.7987, 0.7011, 0.7987, 0.7486, 0.7987, 0.7486, 0.7987, 0.7011, 0.8595, 0.6932, 0.8595, 0.7423, 0.7919, 0.9022, 0.7313, 0.902, 0.7327, 0.8763, 0.7933, 0.8765, 0.2829, 0.6543, 0.3429, 0.6541, 0.3415, 0.6797, 0.2817, 0.6799, 0.8889, 0.9025, 0.8532, 0.9024, 0.8545, 0.8767, 0.8906, 0.8768, 0.8532, 0.9024, 0.7919, 0.9022, 0.7933, 0.8765, 0.8545, 0.8767, 0.3429, 0.6541, 0.4035, 0.6539, 0.4023, 0.6795, 0.3415, 0.6797, 0.6714, 0.9018, 0.6114, 0.9026, 0.6279, 0.8886, 0.6726, 0.8762, 0.616, 0.7485, 0.616, 0.6578, 0.634, 0.6788, 0.6313, 0.734, 0.1832, 0.5012, 0.1505, 0.5137, 0.1624, 0.4495, 0.2119, 0.4398, 0.4393, 0.9311, 0.4703, 0.931, 0.4704, 0.9411, 0.4394, 0.9411, 0.1362, 0.5456, 0.1112, 0.5374, 0.1121, 0.4983, 0.1505, 0.5137, 0.3097, 0.4697, 0.2152, 0.5155, 0.2612, 0.4352, 0.3106, 0.4307, 0.3088, 0.5086, 0.2277, 0.5482, 0.2152, 0.5155, 0.3097, 0.4697, 0.3089, 0.9519, 0.2755, 0.9519, 0.2756, 0.9415, 0.309, 0.9415, 0.3078, 0.554, 0.2134, 0.5801, 0.2277, 0.5482, 0.3088, 0.5086, 0.3068, 0.5993, 0.2574, 0.6038, 0.2134, 0.5801, 0.3078, 0.554, 0.2574, 0.6038, 0.2081, 0.6084, 0.1806, 0.5926, 0.2134, 0.5801, 0.309, 0.931, 0.3424, 0.9311, 0.3424, 0.941, 0.309, 0.941, 0.2081, 0.6084, 0.1586, 0.6182, 0.1487, 0.5783, 0.1806, 0.5926, 0.1586, 0.6182, 0.1091, 0.6281, 0.1101, 0.5828, 0.1487, 0.5783, 0.4393, 0.9519, 0.4082, 0.9518, 0.4083, 0.9415, 0.4393, 0.9415, 0.275, 0.9517, 0.2409, 0.9515, 0.2414, 0.9414, 0.2755, 0.9414, 0.5001, 0.9513, 0.4704, 0.9511, 0.4709, 0.9412, 0.5006, 0.9412, 0.4082, 0.9517, 0.3759, 0.9518, 0.3754, 0.9414, 0.4077, 0.9414, 0.9266, 4.822e-09, 0.9266, 0.068, 0.9162, 0.068, 0.9162, 5.729e-09, 0.9266, 0.068, 0.9266, 4.822e-09, 0.9522, 0.01989, 0.9522, 0.05512, 0.8947, 0.731, 0.8947, 0.6836, 0.9079, 0.6789, 0.9166, 0.7131, 0.5082, 0.7752, 0.5082, 0.7648, 0.5217, 0.7648, 0.5217, 0.7752, 0.04757, 0.9657, 0.05794, 0.9657, 0.05794, 1.0, 0.04757, 1.0, 0.04757, 0.1, 0.0372, 0.1, 0.0372, 0.05, 0.0372, 0.0, 0.04757, 0.0, 0.2119, 0.1883, 0.213, 0.2384, 0.1139, 0.2115, 0.1129, 0.1688, 0.1624, 0.1786, 0.327, 0.8108, 0.327, 0.8212, 0.2362, 0.8212, 0.2362, 0.8108, 0.2816, 0.8108, 0.3712, 0.8703, 0.3712, 0.8797, 0.3369, 0.8797, 0.3369, 0.8749, 0.213, 0.2384, 0.2143, 0.2976, 0.1152, 0.2702, 0.1139, 0.2115, 0.04757, 0.93, 0.04757, 0.9657, 0.0372, 0.9657, 0.0372, 0.93, 0.4052, 0.8118, 0.4052, 0.8212, 0.327, 0.8212, 0.327, 0.8108, 0.3661, 0.8113, 0.1487, 0.04979, 0.1362, 0.08249, 0.1112, 0.09072, 0.1101, 0.04536, 0.4995, 0.7008, 0.5129, 0.7009, 0.5139, 0.7265, 0.5005, 0.7265, 0.8889, 0.9415, 0.9232, 0.9413, 0.9138, 0.9671, 0.8906, 0.9671, 0.4725, 0.7544, 0.5082, 0.7544, 0.5082, 0.7648, 0.4725, 0.7648, 0.4477, 0.8163, 0.5062, 0.8212, 0.4477, 0.8212, 0.3369, 0.8797, 0.2796, 0.8797, 0.3369, 0.8749, 0.2316, 0.7554, 0.2907, 0.7544, 0.2907, 0.7648, 0.2316, 0.7648, 0.2907, 0.7544, 0.3506, 0.7544, 0.3506, 0.7648, 0.2907, 0.7648, 0.3506, 0.7544, 0.4113, 0.7544, 0.4113, 0.7648, 0.3506, 0.7648, 0.4113, 0.7544, 0.4725, 0.7544, 0.4725, 0.7648, 0.4113, 0.7648, 0.2238, 0.7265, 0.24, 0.7125, 0.2817, 0.7001, 0.2829, 0.7258, 0.4648, 0.7264, 0.4636, 0.7007, 0.4995, 0.7008, 0.5005, 0.7265, 0.7313, 0.9419, 0.7327, 0.9676, 0.6726, 0.9678, 0.6714, 0.9421, 0.4035, 0.7262, 0.4023, 0.7005, 0.4636, 0.7007, 0.4648, 0.7264, 0.04757, 0.6882, 0.04757, 0.7482, 0.0372, 0.7482, 0.03815, 0.6882, 0.04757, 0.7482, 0.04757, 0.8081, 0.0372, 0.8081, 0.0372, 0.7482, 0.04757, 0.8081, 0.04757, 0.8687, 0.0372, 0.8687, 0.0372, 0.8081, 0.04757, 0.8687, 0.04757, 0.93, 0.0372, 0.93, 0.0372, 0.8687, 0.7986, 4.173e-08, 0.8007, 0.09072, 0.7024, 0.09935, 0.7005, 0.01448, 0.7005, 0.01448, 0.7024, 0.09935, 0.6042, 0.1128, 0.6022, 0.02524, 0.6022, 0.02524, 0.6042, 0.1128, 0.506, 0.1247, 0.5039, 0.03401, 0.5039, 0.03401, 0.506, 0.1247, 0.4075, 0.127, 0.4054, 0.03624, 0.4054, 0.03624, 0.4075, 0.127, 0.3088, 0.1195, 0.3078, 0.07417, 0.3068, 0.02881, 0.3754, 0.9312, 0.3748, 0.9412, 0.3424, 0.9412, 0.343, 0.931, 0.8029, 0.1884, 0.8042, 0.2465, 0.7065, 0.2812, 0.7052, 0.222, 0.7052, 0.222, 0.7065, 0.2812, 0.6084, 0.2999, 0.6071, 0.2407, 0.6071, 0.2407, 0.6084, 0.2999, 0.5102, 0.3118, 0.5088, 0.2526, 0.5088, 0.2526, 0.5102, 0.3118, 0.4117, 0.3141, 0.4104, 0.2548, 0.4104, 0.2548, 0.4117, 0.3141, 0.313, 0.3066, 0.3117, 0.2474, 0.3117, 0.2474, 0.313, 0.3066, 0.2143, 0.2976, 0.213, 0.2384, 0.8021, 0.1534, 0.8029, 0.1884, 0.7052, 0.222, 0.7042, 0.1772, 0.7042, 0.1772, 0.7052, 0.222, 0.6071, 0.2407, 0.606, 0.1907, 0.606, 0.1907, 0.6071, 0.2407, 0.5088, 0.2526, 0.5077, 0.2026, 0.5077, 0.2026, 0.5088, 0.2526, 0.4104, 0.2548, 0.4093, 0.2048, 0.4093, 0.2048, 0.4104, 0.2548, 0.3117, 0.2474, 0.3106, 0.1974, 0.3106, 0.1974, 0.3117, 0.2474, 0.213, 0.2384, 0.2119, 0.1883, 0.2612, 0.1929, 0.04757, 0.6882, 0.03815, 0.6882, 0.0372, 0.5911, 0.04757, 0.5911, 0.04757, 0.5911, 0.0372, 0.5911, 0.0372, 0.4937, 0.04757, 0.4937, 0.04757, 0.4937, 0.0372, 0.4937, 0.0372, 0.3962, 0.04757, 0.3962, 0.04757, 0.3962, 0.0372, 0.3962, 0.0372, 0.298, 0.04757, 0.298, 0.04757, 0.298, 0.0372, 0.298, 0.0372, 0.1991, 0.04757, 0.1991, 0.04757, 0.1991, 0.0372, 0.1991, 0.0372, 0.1495, 0.0372, 0.1, 0.04757, 0.1, 0.2152, 0.1127, 0.2612, 0.1929, 0.2119, 0.1883, 0.1832, 0.1269, 0.4075, 0.127, 0.4093, 0.2048, 0.3106, 0.1974, 0.3097, 0.1585, 0.3088, 0.1195, 0.506, 0.1247, 0.5077, 0.2026, 0.4093, 0.2048, 0.4075, 0.127, 0.6042, 0.1128, 0.606, 0.1907, 0.5077, 0.2026, 0.506, 0.1247, 0.7024, 0.09935, 0.7042, 0.1772, 0.606, 0.1907, 0.6042, 0.1128, 0.8007, 0.09072, 0.8021, 0.1534, 0.7042, 0.1772, 0.7024, 0.09935, 0.4477, 0.8163, 0.4477, 0.8212, 0.4052, 0.8212, 0.4052, 0.8118, 0.4332, 0.8703, 0.4332, 0.8797, 0.3712, 0.8797, 0.3712, 0.8703, 0.1505, 0.1144, 0.1624, 0.1786, 0.1129, 0.1688, 0.1121, 0.1298, 0.8595, 0.7783, 0.8947, 0.7895, 0.8947, 0.8369, 0.8595, 0.8273, 0.6313, 0.7866, 0.677, 0.7772, 0.677, 0.8268, 0.634, 0.8417, 0.677, 0.7772, 0.7378, 0.7719, 0.7378, 0.8172, 0.677, 0.8268, 0.7378, 0.7719, 0.7987, 0.7719, 0.7987, 0.8194, 0.7378, 0.8172, 0.7987, 0.7719, 0.8595, 0.7783, 0.8595, 0.8273, 0.7987, 0.8194, 0.7919, 0.9417, 0.7933, 0.9674, 0.7327, 0.9676, 0.7313, 0.9419, 0.2829, 0.7258, 0.2817, 0.7001, 0.3415, 0.7003, 0.3429, 0.726, 0.8889, 0.9415, 0.8906, 0.9671, 0.8545, 0.9672, 0.8532, 0.9416, 0.8532, 0.9416, 0.8545, 0.9672, 0.7933, 0.9674, 0.7919, 0.9417, 0.3429, 0.726, 0.3415, 0.7003, 0.4023, 0.7005, 0.4035, 0.7262, 0.6714, 0.9421, 0.6726, 0.9678, 0.6279, 0.9554, 0.6114, 0.9413, 0.616, 0.772, 0.6313, 0.7866, 0.634, 0.8417, 0.616, 0.8628, 0.1832, 0.1269, 0.2119, 0.1883, 0.1624, 0.1786, 0.1505, 0.1144, 0.4393, 0.951, 0.4394, 0.9411, 0.4704, 0.9411, 0.4703, 0.9511, 0.1362, 0.08249, 0.1505, 0.1144, 0.1121, 0.1298, 0.1112, 0.09072, 0.3097, 0.1585, 0.3106, 0.1974, 0.2612, 0.1929, 0.2152, 0.1127, 0.3088, 0.1195, 0.3097, 0.1585, 0.2152, 0.1127, 0.2277, 0.07996, 0.3089, 0.9311, 0.309, 0.9415, 0.2756, 0.9415, 0.2755, 0.931, 0.3078, 0.07417, 0.3088, 0.1195, 0.2277, 0.07996, 0.2134, 0.048, 0.3068, 0.02881, 0.3078, 0.07417, 0.2134, 0.048, 0.2574, 0.02428, 0.2574, 0.02428, 0.2134, 0.048, 0.1806, 0.0355, 0.2081, 0.01976, 0.309, 0.951, 0.309, 0.941, 0.3424, 0.941, 0.3424, 0.9509, 0.2081, 0.01976, 0.1806, 0.0355, 0.1487, 0.04979, 0.1586, 0.009881, 0.1586, 0.009881, 0.1487, 0.04979, 0.1101, 0.04536, 0.1091, 3.779e-08, 0.4393, 0.931, 0.4393, 0.9415, 0.4083, 0.9415, 0.4082, 0.9311, 0.275, 0.931, 0.2755, 0.9414, 0.2414, 0.9414, 0.2409, 0.9312, 0.5001, 0.931, 0.5006, 0.9412, 0.4709, 0.9412, 0.4704, 0.9312, 0.4082, 0.9312, 0.4077, 0.9414, 0.3754, 0.9414, 0.3759, 0.931, 0.9058, 6.635e-09, 0.9162, 5.729e-09, 0.9162, 0.068, 0.9058, 0.068, 0.9058, 0.068, 0.8801, 0.05512, 0.8801, 0.01989, 0.9058, 6.635e-09, 0.8947, 0.7895, 0.9166, 0.8074, 0.9079, 0.8417, 0.8947, 0.8369, 0.5082, 0.7544, 0.5217, 0.7544, 0.5217, 0.7648, 0.5082, 0.7648, 0.04757, 0.9657, 0.04757, 1.0, 0.0372, 1.0, 0.0372, 0.9657])
me_cube_004.materials.append(mat_material)
me_cube_004.update()

# ---- objects
ob_cube_noimp = bpy.data.objects.new('Cube-noimp', me_cube_001)
ob_withmodifiers_noimp = bpy.data.objects.new('WithModifiers-noimp', me_cube_002)
ob_cleaver = bpy.data.objects.new('Cleaver', me_cube_004)

# ---- transforms, parenting, visibility, modifiers, constraints
ob_cube_noimp.location = (0.0, 0.0, 0.0)
ob_withmodifiers_noimp.location = (0.0, 1.006, 1.647)
_m = ob_withmodifiers_noimp.modifiers.new('Mirror', 'MIRROR')
_m.use_axis = (False, True, False)
_m.use_clip = True
_m = ob_withmodifiers_noimp.modifiers.new('EdgeSplit', 'EDGE_SPLIT')
_m.split_angle = 0.4363
ob_cleaver.location = (0.0, 1.006, 1.647)
_m = ob_cleaver.modifiers.new('EdgeSplit', 'EDGE_SPLIT')

# ---- collection membership
col_collection.objects.link(ob_cube_noimp)
col_collection.objects.link(ob_withmodifiers_noimp)
col_collection.objects.link(ob_cleaver)

# ---- scene / render settings (as saved in the file)
scene.frame_start = 1; scene.frame_end = 250; scene.frame_set(0)
scene.render.engine = 'BLENDER_EEVEE_NEXT'
scene.cycles.sampling_pattern = 'TABULATED_SOBOL'
scene.view_settings.view_transform = 'Filmic'
bpy.context.view_layer.update()

# ---- added for rendering (the .blend has no active camera and no usable light): camera, sun
cam_auto = bpy.data.cameras.new('AutoCamera')
cam_auto.lens = 50.0
cam_auto.sensor_width = 36.0
cam_auto.clip_end = 1000.0
ob_auto_camera = bpy.data.objects.new('AutoCamera', cam_auto)
scene.collection.objects.link(ob_auto_camera)
ob_auto_camera.location = (2.80508, -3.08292, 3.44179)
ob_auto_camera.rotation_euler = (1.09748, -7.21219e-08, 0.694738)
scene.camera = ob_auto_camera
light_auto_sun = bpy.data.lights.new('AutoSun', 'SUN')
light_auto_sun.energy = 3.0
light_auto_sun.angle = 0.0523599
ob_auto_sun = bpy.data.objects.new('AutoSun', light_auto_sun)
scene.collection.objects.link(ob_auto_sun)
ob_auto_sun.rotation_euler = (0.872665, 0.174533, 0.523599)
bpy.context.view_layer.update()
